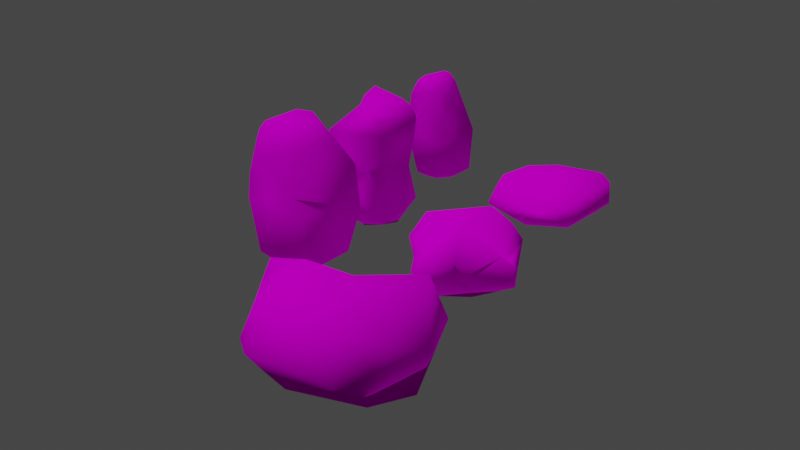 # Source: Rock.blend  (saved by Blender 3.6.11; exported with 4.5.12 LTS)
import bpy
from mathutils import Matrix  # noqa: F401  (used for matrix-valued properties, if any)

bpy.ops.wm.read_factory_settings(use_empty=True)
scene = bpy.context.scene
scene.name = 'Scene'

# ---- collections
col_collection = bpy.data.collections.new('Collection'); scene.collection.children.link(col_collection)

# ---- images (referenced by path relative to the original .blend; pixels are not part of the script)
import os
ASSET_DIR = os.environ.get("B2B_ASSET_DIR", "")  # directory of the original .blend (textures are referenced by path, not embedded)
HERE = os.path.dirname(os.path.abspath(__file__))  # packed textures are extracted next to this script under _unpacked/

def load_image(name, relpath, width, height, colorspace="sRGB"):
    """Load a texture the original file referenced (path relative to the .blend, or extracted next to this script)."""
    p = next((c for c in (os.path.join(HERE, relpath), os.path.join(ASSET_DIR, relpath)) if relpath and os.path.exists(c)), "")
    if p:
        img = bpy.data.images.load(p, check_existing=True)
        img.name = name
    else:  # same state as the original file: an image datablock whose file is absent (Cycles renders it pink)
        img = bpy.data.images.new(name, width, height)
        img.source = "FILE"
        img.filepath = "//" + (relpath or name)
    img.colorspace_settings.name = colorspace
    return img
img_tex_stone1_png = load_image('TEX_Stone1.png', 'TEX_Stone1.png', 1024, 1024, 'sRGB')

# ---- materials (node trees are filled in below, after node groups)
mat_matstone = bpy.data.materials.new('MatStone')
mat_matstone.use_transparent_shadow = False

# ---- material node trees
mat_matstone.use_nodes = True; mat_matstone.node_tree.nodes.clear()
_N = mat_matstone.node_tree.nodes; _L = mat_matstone.node_tree.links
n0 = _N.new('ShaderNodeBsdfPrincipled'); n0.name = 'Principled BSDF'; n0.location = (10, 300)
n0.distribution = 'GGX'
n0.subsurface_method = 'RANDOM_WALK_SKIN'
n0.inputs[1].default_value = 0.25
n0.inputs[2].default_value = 1.0
n0.inputs[3].default_value = 1.45
n0.inputs[13].default_value = 0.0
n0.inputs[27].default_value = (0.0, 0.0, 0.0, 1.0)
n0.inputs[28].default_value = 1.0
n1 = _N.new('ShaderNodeOutputMaterial'); n1.name = 'Material Output'; n1.location = (300, 300)
n2 = _N.new('ShaderNodeTexImage'); n2.name = 'Image Texture'; n2.location = (-1090, 313)
n2.image = img_tex_stone1_png
_L.new(n0.outputs[0], n1.inputs[0])
_L.new(n2.outputs[0], n0.inputs[0])
n1.is_active_output = True

# ---- world
world_world = bpy.data.worlds.new('World'); scene.world = world_world
world_world.use_nodes = True; world_world.node_tree.nodes.clear()
_N = world_world.node_tree.nodes; _L = world_world.node_tree.links
n0 = _N.new('ShaderNodeOutputWorld'); n0.name = 'World Output'; n0.location = (300, 300)
n1 = _N.new('ShaderNodeBackground'); n1.name = 'Background'; n1.location = (10, 300)
n1.inputs[0].default_value = (0.05088, 0.05088, 0.05088, 1.0)
_L.new(n1.outputs[0], n0.inputs[0])
n0.is_active_output = True
world_world.color = (0.05088, 0.05088, 0.05088)
world_world.use_sun_shadow = False
world_world.sun_shadow_jitter_overblur = 0.0

# ---- lights
light_sun = bpy.data.lights.new('Sun', 'SUN')
light_sun.transmission_factor = 0.0
light_sun.energy = 2.0
light_area = bpy.data.lights.new('Area', 'AREA')
light_area.transmission_factor = 0.0
light_area.energy = 235.6
light_area.shadow_maximum_resolution = 0.006
light_area.use_absolute_resolution = True
light_area.shape = 'RECTANGLE'
light_area.size = 20.0
light_area.size_y = 20.0

# ---- meshes
me_cube_003 = bpy.data.meshes.new('Cube.003')
me_cube_003.from_pydata([(-0.3738, -0.4884, 1.933), (0.405, 0.9291, -0.9606), (0.7399, 0.7247, 0.2074), (0.8537, 0.4268, -0.9679), (0.6635, -0.6763, 0.1278), (0.3452, -0.7358, -0.974), (0.8078, -0.2187, -0.9645), (-0.5419, -0.2054, 1.691), (-0.6927, 0.667, 0.9893), (-0.2031, 0.4294, 1.721), (-0.3839, -0.2428, 1.967), (-0.07997, 0.2818, 2.029), (-0.6943, -0.7151, 0.2672), (-0.2476, -0.7531, -0.9909), (-0.6232, -0.2721, -0.9832), (-0.7593, -0.3701, -0.3438), (0.2475, 0.4381, 1.726), (0.1479, 0.2787, 2.022), (0.3065, -0.497, 1.948), (0.6619, 0.5994, 0.6022), (0.3665, -0.6167, 1.655), (0.5918, -0.6453, 0.8479), (0.5546, -0.4228, 1.335), (0.3459, -0.5287, 1.867), (-0.575, -0.6635, 1.467), (-0.4685, -0.6511, 1.67), (-0.4335, -0.5433, 1.847), (-0.5504, -0.5052, 1.678), (-0.7523, 0.7582, -0.1637), (-0.2379, 0.9118, -0.9472), (-0.7626, 0.5974, -0.2673), (-0.6218, -0.01078, -0.9734), (0.5573, -0.1277, -1.161), (0.5873, 0.2936, -1.164), (0.2945, 0.6213, -1.159), (-0.1313, -0.4763, -1.179), (0.2555, -0.465, -1.168), (-0.3755, 0.008041, -1.167), (-0.3764, -0.1625, -1.174), (-0.125, 0.61, -1.15)], [], [(10, 11, 9), (3, 1, 2), (5, 6, 4), (10, 0, 18), (16, 11, 17), (13, 15, 14), (6, 33, 3), (22, 20, 21), (2, 1, 29), (23, 16, 17), (21, 4, 19), (0, 26, 20), (27, 25, 26), (26, 0, 10), (12, 13, 4), (15, 31, 14), (30, 29, 31), (8, 30, 12), (37, 36, 38), (31, 39, 37), (14, 35, 13), (31, 38, 14), (5, 35, 36), (3, 34, 1), (29, 34, 39), (6, 36, 32), (8, 7, 9), (7, 10, 9), (18, 17, 10), (17, 11, 10), (16, 9, 11), (13, 12, 15), (6, 32, 33), (22, 23, 20), (29, 28, 2), (28, 8, 19), (2, 28, 19), (8, 9, 16), (16, 19, 8), (17, 18, 23), (23, 22, 16), (22, 19, 16), (3, 2, 6), (2, 19, 4), (6, 2, 4), (19, 22, 21), (26, 25, 20), (20, 23, 0), (23, 18, 0), (27, 24, 25), (10, 7, 26), (7, 27, 26), (5, 4, 13), (4, 21, 12), (21, 20, 24), (20, 25, 24), (24, 12, 21), (15, 30, 31), (30, 28, 29), (15, 12, 30), (12, 24, 8), (24, 27, 7), (7, 8, 24), (8, 28, 30), (37, 39, 34), (34, 33, 37), (33, 32, 37), (32, 36, 37), (36, 35, 38), (31, 29, 39), (14, 38, 35), (31, 37, 38), (5, 13, 35), (3, 33, 34), (29, 1, 34), (6, 5, 36)])
me_cube_003.polygons.foreach_set('use_smooth', [True] * 76)
_uv = me_cube_003.uv_layers.new(name='UVMap')
_uv.uv.foreach_set('vector', [0.4136, 0.01685, 0.4664, 0.0109, 0.4784, 0.04456, 0.06834, 0.3186, 0.0217, 0.3122, 0.0217, 0.2066, 0.1872, 0.2905, 0.1326, 0.3088, 0.1622, 0.1943, 0.2569, 0.3689, 0.2556, 0.3938, 0.1872, 0.3938, 0.2777, 0.04363, 0.2431, 0.0115, 0.266, 0.0109, 0.335, 0.3028, 0.3798, 0.2499, 0.3835, 0.312, 0.1654, 0.4286, 0.1434, 0.3855, 0.1697, 0.3666, 0.1195, 0.07878, 0.1352, 0.04057, 0.1487, 0.1237, 0.335, 0.1948, 0.3076, 0.3141, 0.243, 0.3156, 0.1234, 0.02075, 0.03046, 0.04402, 0.04244, 0.0109, 0.1487, 0.1237, 0.1622, 0.1943, 0.02865, 0.1651, 0.2222, 0.4197, 0.2318, 0.4133, 0.2551, 0.4929, 0.3848, 0.04551, 0.3701, 0.04374, 0.3825, 0.02671, 0.3825, 0.02671, 0.3887, 0.01778, 0.4136, 0.01685, 0.3887, 0.3822, 0.5135, 0.4235, 0.406, 0.5183, 0.3798, 0.2499, 0.4098, 0.3134, 0.3835, 0.312, 0.4773, 0.2511, 0.502, 0.3134, 0.4098, 0.3134, 0.4958, 0.1264, 0.4773, 0.2511, 0.3508, 0.1854, 0.04677, 0.4139, 0.1104, 0.4588, 0.04677, 0.4305, 0.0217, 0.4102, 0.07162, 0.3554, 0.04677, 0.4139, 0.0217, 0.4356, 0.07155, 0.4605, 0.05968, 0.4817, 0.0217, 0.4102, 0.04677, 0.4305, 0.0217, 0.4356, 0.1192, 0.479, 0.07155, 0.4605, 0.1104, 0.4588, 0.1697, 0.3666, 0.1138, 0.3541, 0.1244, 0.3186, 0.05978, 0.3205, 0.1138, 0.3541, 0.07162, 0.3554, 0.1654, 0.4286, 0.1104, 0.4588, 0.1405, 0.4259, 0.4958, 0.1264, 0.4149, 0.04685, 0.4784, 0.04456, 0.4149, 0.04685, 0.4136, 0.01685, 0.4784, 0.04456, 0.1872, 0.3938, 0.204, 0.3157, 0.2569, 0.3689, 0.204, 0.3157, 0.2269, 0.3156, 0.2569, 0.3689, 0.2777, 0.04363, 0.2325, 0.04613, 0.2431, 0.0115, 0.335, 0.3028, 0.3508, 0.1854, 0.3798, 0.2499, 0.1654, 0.4286, 0.1405, 0.4259, 0.1434, 0.3855, 0.1195, 0.07878, 0.1234, 0.02075, 0.1352, 0.04057, 0.243, 0.3156, 0.1872, 0.2387, 0.335, 0.1948, 0.1872, 0.2387, 0.1872, 0.1258, 0.3251, 0.1536, 0.335, 0.1948, 0.1872, 0.2387, 0.3251, 0.1536, 0.1872, 0.1258, 0.2325, 0.04613, 0.2777, 0.04363, 0.2777, 0.04363, 0.3251, 0.1536, 0.1872, 0.1258, 0.04244, 0.0109, 0.1193, 0.01237, 0.1234, 0.02075, 0.1234, 0.02075, 0.1195, 0.07878, 0.03046, 0.04402, 0.1195, 0.07878, 0.02865, 0.1651, 0.03046, 0.04402, 0.06834, 0.3186, 0.0217, 0.2066, 0.1326, 0.3088, 0.0217, 0.2066, 0.02865, 0.1651, 0.1622, 0.1943, 0.1326, 0.3088, 0.0217, 0.2066, 0.1622, 0.1943, 0.02865, 0.1651, 0.1195, 0.07878, 0.1487, 0.1237, 0.2318, 0.4133, 0.2516, 0.409, 0.2551, 0.4929, 0.2551, 0.4929, 0.2322, 0.4917, 0.2222, 0.4197, 0.2322, 0.4917, 0.2234, 0.488, 0.2222, 0.4197, 0.3848, 0.04551, 0.367, 0.06534, 0.3701, 0.04374, 0.4136, 0.01685, 0.4149, 0.04685, 0.3825, 0.02671, 0.4149, 0.04685, 0.3848, 0.04551, 0.3825, 0.02671, 0.5135, 0.4831, 0.406, 0.5183, 0.5135, 0.4235, 0.406, 0.5183, 0.335, 0.5132, 0.3887, 0.3822, 0.335, 0.5132, 0.2551, 0.4929, 0.2713, 0.3977, 0.2551, 0.4929, 0.2516, 0.409, 0.2713, 0.3977, 0.2713, 0.3977, 0.3887, 0.3822, 0.335, 0.5132, 0.3798, 0.2499, 0.4773, 0.2511, 0.4098, 0.3134, 0.4773, 0.2511, 0.4943, 0.2422, 0.502, 0.3134, 0.3798, 0.2499, 0.3508, 0.1854, 0.4773, 0.2511, 0.3508, 0.1854, 0.367, 0.06534, 0.4958, 0.1264, 0.367, 0.06534, 0.3848, 0.04551, 0.4149, 0.04685, 0.4149, 0.04685, 0.4958, 0.1264, 0.367, 0.06534, 0.4958, 0.1264, 0.4943, 0.2422, 0.4773, 0.2511, 0.04677, 0.4139, 0.07162, 0.3554, 0.1138, 0.3541, 0.1138, 0.3541, 0.1434, 0.3855, 0.04677, 0.4139, 0.1434, 0.3855, 0.1405, 0.4259, 0.04677, 0.4139, 0.1405, 0.4259, 0.1104, 0.4588, 0.04677, 0.4139, 0.1104, 0.4588, 0.07155, 0.4605, 0.04677, 0.4305, 0.0217, 0.4102, 0.05978, 0.3205, 0.07162, 0.3554, 0.0217, 0.4356, 0.04677, 0.4305, 0.07155, 0.4605, 0.0217, 0.4102, 0.04677, 0.4139, 0.04677, 0.4305, 0.1192, 0.479, 0.05968, 0.4817, 0.07155, 0.4605, 0.1697, 0.3666, 0.1434, 0.3855, 0.1138, 0.3541, 0.05978, 0.3205, 0.1244, 0.3186, 0.1138, 0.3541, 0.1654, 0.4286, 0.1192, 0.479, 0.1104, 0.4588])
me_cube_003.materials.append(mat_matstone)
me_cube_003.update()
me_cube_005 = bpy.data.meshes.new('Cube.005')
me_cube_005.from_pydata([(-0.03942, -0.7143, 2.158), (0.5038, 1.208, -1.094), (0.757, 0.7414, 0.2133), (1.305, 0.5629, -1.186), (0.6879, -0.7013, 0.1302), (0.4137, -0.903, -1.064), (1.204, -0.3576, -1.155), (-0.7624, -0.2069, 1.686), (-0.9505, 0.9352, 1.087), (-0.224, 0.4685, 1.747), (-0.4163, -0.2394, 2.016), (-0.1152, 0.3405, 2.136), (-0.6623, -0.6812, 0.2655), (-0.3958, -1.14, -1.215), (-0.9926, -0.3898, -1.228), (-1.085, -0.464, -0.3904), (0.5084, 0.775, 1.929), (0.2948, 0.4212, 2.303), (0.4784, -0.6547, 2.216), (0.9016, 0.8094, 0.6929), (0.632, -1.085, 1.807), (0.7582, -0.8127, 0.8743), (1.109, -0.4931, 1.497), (0.6177, -0.7627, 2.077), (-0.9008, -1.011, 1.548), (-0.6209, -1.013, 1.828), (-0.5906, -0.7198, 2.04), (-0.7647, -0.6489, 1.983), (-0.79, 0.7949, -0.165), (-0.1639, 0.752, -0.86), (-0.7882, 0.6018, -0.2731), (-0.9074, 0.03459, -1.158), (0.7671, -0.2168, -1.729), (0.6944, 0.3261, -1.458), (0.311, 0.6616, -1.279), (-0.1876, -0.5979, -1.56), (0.3417, -0.6153, -1.615), (-0.505, 0.04747, -1.501), (-0.5405, -0.2026, -1.631), (-0.1246, 0.6096, -1.149)], [], [(10, 11, 9), (3, 1, 2), (5, 6, 4), (10, 0, 18), (16, 11, 17), (13, 15, 14), (6, 33, 3), (22, 20, 21), (2, 1, 29), (23, 16, 17), (21, 4, 19), (0, 26, 20), (27, 25, 26), (26, 0, 10), (12, 13, 4), (15, 31, 14), (30, 29, 31), (8, 30, 12), (37, 36, 38), (31, 39, 37), (14, 35, 13), (31, 38, 14), (5, 35, 36), (3, 34, 1), (29, 34, 39), (6, 36, 32), (8, 7, 9), (7, 10, 9), (18, 17, 10), (17, 11, 10), (16, 9, 11), (13, 12, 15), (6, 32, 33), (22, 23, 20), (29, 28, 2), (28, 8, 19), (2, 28, 19), (8, 9, 16), (16, 19, 8), (17, 18, 23), (23, 22, 16), (22, 19, 16), (3, 2, 6), (2, 19, 4), (6, 2, 4), (19, 22, 21), (26, 25, 20), (20, 23, 0), (23, 18, 0), (27, 24, 25), (10, 7, 26), (7, 27, 26), (5, 4, 13), (4, 21, 12), (21, 20, 24), (20, 25, 24), (24, 12, 21), (15, 30, 31), (30, 28, 29), (15, 12, 30), (12, 24, 8), (24, 27, 7), (7, 8, 24), (8, 28, 30), (37, 39, 34), (34, 33, 37), (33, 32, 37), (32, 36, 37), (36, 35, 38), (31, 29, 39), (14, 38, 35), (31, 37, 38), (5, 13, 35), (3, 33, 34), (29, 1, 34), (6, 5, 36)])
me_cube_005.polygons.foreach_set('use_smooth', [True] * 76)
_uv = me_cube_005.uv_layers.new(name='UVMap')
_uv.uv.foreach_set('vector', [0.4136, 0.01685, 0.4664, 0.0109, 0.4784, 0.04456, 0.06834, 0.3186, 0.0217, 0.3122, 0.0217, 0.2066, 0.1872, 0.2905, 0.1326, 0.3088, 0.1622, 0.1943, 0.2569, 0.3689, 0.2556, 0.3938, 0.1872, 0.3938, 0.2777, 0.04363, 0.2431, 0.0115, 0.266, 0.0109, 0.335, 0.3028, 0.3798, 0.2499, 0.3835, 0.312, 0.1654, 0.4286, 0.1434, 0.3855, 0.1697, 0.3666, 0.1195, 0.07878, 0.1352, 0.04057, 0.1487, 0.1237, 0.335, 0.1948, 0.3076, 0.3141, 0.243, 0.3156, 0.1234, 0.02075, 0.03046, 0.04402, 0.04244, 0.0109, 0.1487, 0.1237, 0.1622, 0.1943, 0.02865, 0.1651, 0.2222, 0.4197, 0.2318, 0.4133, 0.2551, 0.4929, 0.3848, 0.04551, 0.3701, 0.04374, 0.3825, 0.02671, 0.3825, 0.02671, 0.3887, 0.01778, 0.4136, 0.01685, 0.3887, 0.3822, 0.5135, 0.4235, 0.406, 0.5183, 0.3798, 0.2499, 0.4098, 0.3134, 0.3835, 0.312, 0.4773, 0.2511, 0.502, 0.3134, 0.4098, 0.3134, 0.4958, 0.1264, 0.4773, 0.2511, 0.3508, 0.1854, 0.04677, 0.4139, 0.1104, 0.4588, 0.04677, 0.4305, 0.0217, 0.4102, 0.07162, 0.3554, 0.04677, 0.4139, 0.0217, 0.4356, 0.07155, 0.4605, 0.05968, 0.4817, 0.0217, 0.4102, 0.04677, 0.4305, 0.0217, 0.4356, 0.1192, 0.479, 0.07155, 0.4605, 0.1104, 0.4588, 0.1697, 0.3666, 0.1138, 0.3541, 0.1244, 0.3186, 0.05978, 0.3205, 0.1138, 0.3541, 0.07162, 0.3554, 0.1654, 0.4286, 0.1104, 0.4588, 0.1405, 0.4259, 0.4958, 0.1264, 0.4149, 0.04685, 0.4784, 0.04456, 0.4149, 0.04685, 0.4136, 0.01685, 0.4784, 0.04456, 0.1872, 0.3938, 0.204, 0.3157, 0.2569, 0.3689, 0.204, 0.3157, 0.2269, 0.3156, 0.2569, 0.3689, 0.2777, 0.04363, 0.2325, 0.04613, 0.2431, 0.0115, 0.335, 0.3028, 0.3508, 0.1854, 0.3798, 0.2499, 0.1654, 0.4286, 0.1405, 0.4259, 0.1434, 0.3855, 0.1195, 0.07878, 0.1234, 0.02075, 0.1352, 0.04057, 0.243, 0.3156, 0.1872, 0.2387, 0.335, 0.1948, 0.1872, 0.2387, 0.1872, 0.1258, 0.3251, 0.1536, 0.335, 0.1948, 0.1872, 0.2387, 0.3251, 0.1536, 0.1872, 0.1258, 0.2325, 0.04613, 0.2777, 0.04363, 0.2777, 0.04363, 0.3251, 0.1536, 0.1872, 0.1258, 0.04244, 0.0109, 0.1193, 0.01237, 0.1234, 0.02075, 0.1234, 0.02075, 0.1195, 0.07878, 0.03046, 0.04402, 0.1195, 0.07878, 0.02865, 0.1651, 0.03046, 0.04402, 0.06834, 0.3186, 0.0217, 0.2066, 0.1326, 0.3088, 0.0217, 0.2066, 0.02865, 0.1651, 0.1622, 0.1943, 0.1326, 0.3088, 0.0217, 0.2066, 0.1622, 0.1943, 0.02865, 0.1651, 0.1195, 0.07878, 0.1487, 0.1237, 0.2318, 0.4133, 0.2516, 0.409, 0.2551, 0.4929, 0.2551, 0.4929, 0.2322, 0.4917, 0.2222, 0.4197, 0.2322, 0.4917, 0.2234, 0.488, 0.2222, 0.4197, 0.3848, 0.04551, 0.367, 0.06534, 0.3701, 0.04374, 0.4136, 0.01685, 0.4149, 0.04685, 0.3825, 0.02671, 0.4149, 0.04685, 0.3848, 0.04551, 0.3825, 0.02671, 0.5135, 0.4831, 0.406, 0.5183, 0.5135, 0.4235, 0.406, 0.5183, 0.335, 0.5132, 0.3887, 0.3822, 0.335, 0.5132, 0.2551, 0.4929, 0.2713, 0.3977, 0.2551, 0.4929, 0.2516, 0.409, 0.2713, 0.3977, 0.2713, 0.3977, 0.3887, 0.3822, 0.335, 0.5132, 0.3798, 0.2499, 0.4773, 0.2511, 0.4098, 0.3134, 0.4773, 0.2511, 0.4943, 0.2422, 0.502, 0.3134, 0.3798, 0.2499, 0.3508, 0.1854, 0.4773, 0.2511, 0.3508, 0.1854, 0.367, 0.06534, 0.4958, 0.1264, 0.367, 0.06534, 0.3848, 0.04551, 0.4149, 0.04685, 0.4149, 0.04685, 0.4958, 0.1264, 0.367, 0.06534, 0.4958, 0.1264, 0.4943, 0.2422, 0.4773, 0.2511, 0.04677, 0.4139, 0.07162, 0.3554, 0.1138, 0.3541, 0.1138, 0.3541, 0.1434, 0.3855, 0.04677, 0.4139, 0.1434, 0.3855, 0.1405, 0.4259, 0.04677, 0.4139, 0.1405, 0.4259, 0.1104, 0.4588, 0.04677, 0.4139, 0.1104, 0.4588, 0.07155, 0.4605, 0.04677, 0.4305, 0.0217, 0.4102, 0.05978, 0.3205, 0.07162, 0.3554, 0.0217, 0.4356, 0.04677, 0.4305, 0.07155, 0.4605, 0.0217, 0.4102, 0.04677, 0.4139, 0.04677, 0.4305, 0.1192, 0.479, 0.05968, 0.4817, 0.07155, 0.4605, 0.1697, 0.3666, 0.1434, 0.3855, 0.1138, 0.3541, 0.05978, 0.3205, 0.1244, 0.3186, 0.1138, 0.3541, 0.1654, 0.4286, 0.1192, 0.479, 0.1104, 0.4588])
me_cube_005.materials.append(mat_matstone)
me_cube_005.update()
me_cube_006 = bpy.data.meshes.new('Cube.006')
me_cube_006.from_pydata([(-0.3738, -0.4884, 1.933), (0.405, 0.9291, -0.9606), (0.7399, 0.7247, 0.2074), (0.8537, 0.4268, -0.9679), (0.6635, -0.6763, 0.1278), (0.3452, -0.7358, -0.974), (0.8078, -0.2187, -0.9645), (-0.5419, -0.2054, 1.691), (-0.6927, 0.667, 0.9893), (-0.2031, 0.4294, 1.721), (-0.3839, -0.2428, 1.967), (-0.07997, 0.2818, 2.029), (-0.6943, -0.7151, 0.2672), (-0.2476, -0.7531, -0.9909), (-0.6232, -0.2721, -0.9832), (-0.7593, -0.3701, -0.3438), (0.2475, 0.4381, 1.726), (0.1479, 0.2787, 2.022), (0.3065, -0.497, 1.948), (0.6619, 0.5994, 0.6022), (0.3665, -0.6167, 1.655), (0.5918, -0.6453, 0.8479), (0.5546, -0.4228, 1.335), (0.3459, -0.5287, 1.867), (-0.575, -0.6635, 1.467), (-0.4685, -0.6511, 1.67), (-0.4335, -0.5433, 1.847), (-0.5504, -0.5052, 1.678), (-0.7523, 0.7582, -0.1637), (-0.2379, 0.9118, -0.9472), (-0.7626, 0.5974, -0.2673), (-0.6218, -0.01078, -0.9734), (0.5573, -0.1277, -1.161), (0.5873, 0.2936, -1.164), (0.2945, 0.6213, -1.159), (-0.1313, -0.4763, -1.179), (0.2555, -0.465, -1.168), (-0.3755, 0.008041, -1.167), (-0.3764, -0.1625, -1.174), (-0.125, 0.61, -1.15)], [], [(10, 11, 9), (3, 1, 2), (5, 6, 4), (10, 0, 18), (16, 11, 17), (13, 15, 14), (6, 33, 3), (22, 20, 21), (2, 1, 29), (23, 16, 17), (21, 4, 19), (0, 26, 20), (27, 25, 26), (26, 0, 10), (12, 13, 4), (15, 31, 14), (30, 29, 31), (8, 30, 12), (37, 36, 38), (31, 39, 37), (14, 35, 13), (31, 38, 14), (5, 35, 36), (3, 34, 1), (29, 34, 39), (6, 36, 32), (8, 7, 9), (7, 10, 9), (18, 17, 10), (17, 11, 10), (16, 9, 11), (13, 12, 15), (6, 32, 33), (22, 23, 20), (29, 28, 2), (28, 8, 19), (2, 28, 19), (8, 9, 16), (16, 19, 8), (17, 18, 23), (23, 22, 16), (22, 19, 16), (3, 2, 6), (2, 19, 4), (6, 2, 4), (19, 22, 21), (26, 25, 20), (20, 23, 0), (23, 18, 0), (27, 24, 25), (10, 7, 26), (7, 27, 26), (5, 4, 13), (4, 21, 12), (21, 20, 24), (20, 25, 24), (24, 12, 21), (15, 30, 31), (30, 28, 29), (15, 12, 30), (12, 24, 8), (24, 27, 7), (7, 8, 24), (8, 28, 30), (37, 39, 34), (34, 33, 37), (33, 32, 37), (32, 36, 37), (36, 35, 38), (31, 29, 39), (14, 38, 35), (31, 37, 38), (5, 13, 35), (3, 33, 34), (29, 1, 34), (6, 5, 36)])
me_cube_006.polygons.foreach_set('use_smooth', [True] * 76)
_uv = me_cube_006.uv_layers.new(name='UVMap')
_uv.uv.foreach_set('vector', [0.4136, 0.01685, 0.4664, 0.0109, 0.4784, 0.04456, 0.06834, 0.3186, 0.0217, 0.3122, 0.0217, 0.2066, 0.1872, 0.2905, 0.1326, 0.3088, 0.1622, 0.1943, 0.2569, 0.3689, 0.2556, 0.3938, 0.1872, 0.3938, 0.2777, 0.04363, 0.2431, 0.0115, 0.266, 0.0109, 0.335, 0.3028, 0.3798, 0.2499, 0.3835, 0.312, 0.1654, 0.4286, 0.1434, 0.3855, 0.1697, 0.3666, 0.1195, 0.07878, 0.1352, 0.04057, 0.1487, 0.1237, 0.335, 0.1948, 0.3076, 0.3141, 0.243, 0.3156, 0.1234, 0.02075, 0.03046, 0.04402, 0.04244, 0.0109, 0.1487, 0.1237, 0.1622, 0.1943, 0.02865, 0.1651, 0.2222, 0.4197, 0.2318, 0.4133, 0.2551, 0.4929, 0.3848, 0.04551, 0.3701, 0.04374, 0.3825, 0.02671, 0.3825, 0.02671, 0.3887, 0.01778, 0.4136, 0.01685, 0.3887, 0.3822, 0.5135, 0.4235, 0.406, 0.5183, 0.3798, 0.2499, 0.4098, 0.3134, 0.3835, 0.312, 0.4773, 0.2511, 0.502, 0.3134, 0.4098, 0.3134, 0.4958, 0.1264, 0.4773, 0.2511, 0.3508, 0.1854, 0.04677, 0.4139, 0.1104, 0.4588, 0.04677, 0.4305, 0.0217, 0.4102, 0.07162, 0.3554, 0.04677, 0.4139, 0.0217, 0.4356, 0.07155, 0.4605, 0.05968, 0.4817, 0.0217, 0.4102, 0.04677, 0.4305, 0.0217, 0.4356, 0.1192, 0.479, 0.07155, 0.4605, 0.1104, 0.4588, 0.1697, 0.3666, 0.1138, 0.3541, 0.1244, 0.3186, 0.05978, 0.3205, 0.1138, 0.3541, 0.07162, 0.3554, 0.1654, 0.4286, 0.1104, 0.4588, 0.1405, 0.4259, 0.4958, 0.1264, 0.4149, 0.04685, 0.4784, 0.04456, 0.4149, 0.04685, 0.4136, 0.01685, 0.4784, 0.04456, 0.1872, 0.3938, 0.204, 0.3157, 0.2569, 0.3689, 0.204, 0.3157, 0.2269, 0.3156, 0.2569, 0.3689, 0.2777, 0.04363, 0.2325, 0.04613, 0.2431, 0.0115, 0.335, 0.3028, 0.3508, 0.1854, 0.3798, 0.2499, 0.1654, 0.4286, 0.1405, 0.4259, 0.1434, 0.3855, 0.1195, 0.07878, 0.1234, 0.02075, 0.1352, 0.04057, 0.243, 0.3156, 0.1872, 0.2387, 0.335, 0.1948, 0.1872, 0.2387, 0.1872, 0.1258, 0.3251, 0.1536, 0.335, 0.1948, 0.1872, 0.2387, 0.3251, 0.1536, 0.1872, 0.1258, 0.2325, 0.04613, 0.2777, 0.04363, 0.2777, 0.04363, 0.3251, 0.1536, 0.1872, 0.1258, 0.04244, 0.0109, 0.1193, 0.01237, 0.1234, 0.02075, 0.1234, 0.02075, 0.1195, 0.07878, 0.03046, 0.04402, 0.1195, 0.07878, 0.02865, 0.1651, 0.03046, 0.04402, 0.06834, 0.3186, 0.0217, 0.2066, 0.1326, 0.3088, 0.0217, 0.2066, 0.02865, 0.1651, 0.1622, 0.1943, 0.1326, 0.3088, 0.0217, 0.2066, 0.1622, 0.1943, 0.02865, 0.1651, 0.1195, 0.07878, 0.1487, 0.1237, 0.2318, 0.4133, 0.2516, 0.409, 0.2551, 0.4929, 0.2551, 0.4929, 0.2322, 0.4917, 0.2222, 0.4197, 0.2322, 0.4917, 0.2234, 0.488, 0.2222, 0.4197, 0.3848, 0.04551, 0.367, 0.06534, 0.3701, 0.04374, 0.4136, 0.01685, 0.4149, 0.04685, 0.3825, 0.02671, 0.4149, 0.04685, 0.3848, 0.04551, 0.3825, 0.02671, 0.5135, 0.4831, 0.406, 0.5183, 0.5135, 0.4235, 0.406, 0.5183, 0.335, 0.5132, 0.3887, 0.3822, 0.335, 0.5132, 0.2551, 0.4929, 0.2713, 0.3977, 0.2551, 0.4929, 0.2516, 0.409, 0.2713, 0.3977, 0.2713, 0.3977, 0.3887, 0.3822, 0.335, 0.5132, 0.3798, 0.2499, 0.4773, 0.2511, 0.4098, 0.3134, 0.4773, 0.2511, 0.4943, 0.2422, 0.502, 0.3134, 0.3798, 0.2499, 0.3508, 0.1854, 0.4773, 0.2511, 0.3508, 0.1854, 0.367, 0.06534, 0.4958, 0.1264, 0.367, 0.06534, 0.3848, 0.04551, 0.4149, 0.04685, 0.4149, 0.04685, 0.4958, 0.1264, 0.367, 0.06534, 0.4958, 0.1264, 0.4943, 0.2422, 0.4773, 0.2511, 0.04677, 0.4139, 0.07162, 0.3554, 0.1138, 0.3541, 0.1138, 0.3541, 0.1434, 0.3855, 0.04677, 0.4139, 0.1434, 0.3855, 0.1405, 0.4259, 0.04677, 0.4139, 0.1405, 0.4259, 0.1104, 0.4588, 0.04677, 0.4139, 0.1104, 0.4588, 0.07155, 0.4605, 0.04677, 0.4305, 0.0217, 0.4102, 0.05978, 0.3205, 0.07162, 0.3554, 0.0217, 0.4356, 0.04677, 0.4305, 0.07155, 0.4605, 0.0217, 0.4102, 0.04677, 0.4139, 0.04677, 0.4305, 0.1192, 0.479, 0.05968, 0.4817, 0.07155, 0.4605, 0.1697, 0.3666, 0.1434, 0.3855, 0.1138, 0.3541, 0.05978, 0.3205, 0.1244, 0.3186, 0.1138, 0.3541, 0.1654, 0.4286, 0.1192, 0.479, 0.1104, 0.4588])
me_cube_006.materials.append(mat_matstone)
me_cube_006.update()
me_cube = bpy.data.meshes.new('Cube')
me_cube.from_pydata([(0.2042, 0.7635, -0.2928), (0.6706, -0.4015, -0.2476), (0.827, 0.6123, 0.2618), (-0.7799, 0.3839, -0.2246), (-0.4893, 0.7349, -0.2535), (-0.2626, 0.7166, 0.2448), (-0.6333, -0.4973, -0.2997), (0.6668, 0.4443, -0.2967), (0.7493, -0.002265, 0.2697), (0.03858, -0.7078, -0.2801), (0.3219, -0.8834, -0.01584), (-0.7707, -0.6615, -0.1357), (-0.5229, -0.348, 0.3155), (0.4894, 0.8109, 0.2912), (0.6243, 0.7331, 0.3159), (-0.6648, 0.3832, 0.2341), (-0.3493, 0.8887, -0.002837), (-0.8559, 0.4379, -0.01584), (0.6829, -0.7276, -0.001525), (-0.03709, 0.1041, -0.3842), (-0.6565, 0.7325, -0.002431), (-0.2839, -0.8967, -0.04864), (-0.7677, -0.2347, 0.2453), (-0.5944, -0.7753, 0.09877), (-0.9206, -0.2087, -0.01692), (0.8679, 0.5864, -0.1027), (0.9424, 0.3874, 0.03167), (0.8816, -0.3974, 0.01643), (0.1877, 0.2632, 0.3651), (0.4962, 0.9243, -0.09874), (0.7068, 0.8251, -0.1016), (0.2953, 0.9616, 0.008348), (0.3409, -0.8232, 0.0821), (0.6523, -0.5267, 0.2064), (0.2828, -0.2714, 0.3261)], [], [(7, 30, 25), (33, 27, 8), (6, 19, 9), (5, 16, 20), (0, 31, 29), (10, 1, 18), (1, 27, 18), (19, 3, 4), (0, 19, 4), (0, 7, 19), (30, 0, 29), (1, 19, 7), (9, 19, 1), (26, 1, 7), (8, 27, 26), (3, 20, 4), (7, 25, 26), (20, 15, 5), (21, 6, 9), (20, 16, 4), (9, 10, 21), (32, 21, 10), (11, 21, 23), (0, 16, 31), (31, 5, 13), (24, 3, 6), (28, 12, 34), (6, 11, 24), (17, 24, 15), (11, 22, 24), (23, 12, 22), (32, 23, 21), (22, 15, 24), (25, 2, 26), (2, 8, 26), (12, 23, 32), (2, 28, 8), (28, 15, 12), (15, 22, 12), (28, 14, 13), (13, 5, 28), (29, 31, 13), (32, 18, 33), (33, 8, 34), (18, 27, 33), (10, 9, 1), (19, 6, 3), (30, 7, 0), (26, 27, 1), (3, 17, 20), (20, 17, 15), (21, 11, 6), (0, 4, 16), (31, 16, 5), (24, 17, 3), (11, 23, 22), (25, 30, 2), (33, 34, 32), (34, 12, 32), (14, 28, 2), (28, 34, 8), (28, 5, 15), (13, 14, 30), (14, 2, 30), (30, 29, 13), (32, 10, 18)])
me_cube.polygons.foreach_set('use_smooth', [True] * 66)
_uv = me_cube.uv_layers.new(name='UVMap')
_uv.uv.foreach_set('vector', [0.6887, 0.2435, 0.7381, 0.2581, 0.7026, 0.2731, 0.8029, 0.04848, 0.816, 0.01781, 0.8728, 0.03199, 0.5983, 0.04869, 0.6618, 0.1425, 0.5535, 0.1315, 0.9747, 0.1627, 0.9949, 0.1742, 0.9761, 0.2162, 0.9325, 0.3829, 0.9606, 0.3322, 0.9854, 0.3568, 0.5238, 0.1636, 0.5777, 0.2222, 0.5351, 0.215, 0.5777, 0.2222, 0.5734, 0.2495, 0.5351, 0.215, 0.6618, 0.1425, 0.7179, 0.05186, 0.7565, 0.09906, 0.7424, 0.1909, 0.6618, 0.1425, 0.7565, 0.09906, 0.7424, 0.1909, 0.6887, 0.2435, 0.6618, 0.1425, 0.7381, 0.2581, 0.7424, 0.1909, 0.7565, 0.233, 0.5777, 0.2222, 0.6618, 0.1425, 0.6887, 0.2435, 0.5535, 0.1315, 0.6618, 0.1425, 0.5777, 0.2222, 0.6749, 0.2775, 0.5777, 0.2222, 0.6887, 0.2435, 0.9286, 0.3826, 0.9828, 0.4191, 0.9066, 0.4305, 0.7691, 0.3613, 0.8118, 0.3129, 0.834, 0.3534, 0.6887, 0.2435, 0.7026, 0.2731, 0.6749, 0.2775, 0.9761, 0.2162, 0.9329, 0.2186, 0.9747, 0.1627, 0.5375, 0.08383, 0.5983, 0.04869, 0.5535, 0.1315, 0.8118, 0.3129, 0.8656, 0.3144, 0.834, 0.3534, 0.6283, 0.4378, 0.677, 0.3524, 0.6976, 0.4767, 0.6976, 0.3508, 0.6976, 0.4767, 0.677, 0.3524, 0.6283, 0.3702, 0.581, 0.4876, 0.5644, 0.4049, 0.9325, 0.3829, 0.8656, 0.3144, 0.9606, 0.3322, 0.7717, 0.424, 0.7369, 0.368, 0.8129, 0.3842, 0.6442, 0.01781, 0.7179, 0.05186, 0.5983, 0.04869, 0.9131, 0.105, 0.8359, 0.2039, 0.8409, 0.09575, 0.5983, 0.04869, 0.5806, 0.02613, 0.6442, 0.01781, 0.9381, 0.2448, 0.8526, 0.2574, 0.9329, 0.2186, 0.6283, 0.3702, 0.5632, 0.314, 0.6283, 0.2931, 0.7767, 0.217, 0.8359, 0.2039, 0.8516, 0.2361, 0.7639, 0.09242, 0.7767, 0.217, 0.7565, 0.1768, 0.8516, 0.2361, 0.9329, 0.2186, 0.8526, 0.2574, 0.8755, 0.4518, 0.8721, 0.3954, 0.9066, 0.4305, 0.8721, 0.3954, 0.9286, 0.3826, 0.9066, 0.4305, 0.8359, 0.2039, 0.7767, 0.217, 0.7639, 0.09242, 0.9539, 0.01781, 0.9131, 0.105, 0.8728, 0.03199, 0.9131, 0.105, 0.9329, 0.2186, 0.8359, 0.2039, 0.9329, 0.2186, 0.8516, 0.2361, 0.8359, 0.2039, 0.9131, 0.105, 0.972, 0.04391, 0.9829, 0.06154, 0.9829, 0.06154, 0.9747, 0.1627, 0.9131, 0.105, 0.7973, 0.4456, 0.7717, 0.424, 0.8129, 0.3842, 0.7639, 0.09242, 0.7732, 0.04648, 0.8029, 0.04848, 0.8029, 0.04848, 0.8728, 0.03199, 0.8409, 0.09575, 0.7732, 0.04648, 0.816, 0.01781, 0.8029, 0.04848, 0.5238, 0.1636, 0.5535, 0.1315, 0.5777, 0.2222, 0.6618, 0.1425, 0.5983, 0.04869, 0.7179, 0.05186, 0.7381, 0.2581, 0.6887, 0.2435, 0.7424, 0.1909, 0.6749, 0.2775, 0.5734, 0.2495, 0.5777, 0.2222, 0.7691, 0.3613, 0.7633, 0.3264, 0.8118, 0.3129, 0.9761, 0.2162, 0.9381, 0.2448, 0.9329, 0.2186, 0.5375, 0.08383, 0.5806, 0.02613, 0.5983, 0.04869, 0.9325, 0.3829, 0.834, 0.3534, 0.8656, 0.3144, 0.7717, 0.424, 0.706, 0.4058, 0.7369, 0.368, 0.709, 0.3658, 0.7633, 0.3264, 0.7691, 0.3613, 0.6283, 0.3702, 0.5644, 0.4049, 0.5632, 0.314, 0.8755, 0.4518, 0.8318, 0.4506, 0.8721, 0.3954, 0.8029, 0.04848, 0.8409, 0.09575, 0.7639, 0.09242, 0.8409, 0.09575, 0.8359, 0.2039, 0.7639, 0.09242, 0.972, 0.04391, 0.9131, 0.105, 0.9539, 0.01781, 0.9131, 0.105, 0.8409, 0.09575, 0.8728, 0.03199, 0.9131, 0.105, 0.9747, 0.1627, 0.9329, 0.2186, 0.8129, 0.3842, 0.8368, 0.3831, 0.8318, 0.4506, 0.8368, 0.3831, 0.8721, 0.3954, 0.8318, 0.4506, 0.8318, 0.4506, 0.7973, 0.4456, 0.8129, 0.3842, 0.6976, 0.3508, 0.677, 0.3524, 0.6619, 0.2931])
me_cube.materials.append(mat_matstone)
me_cube.use_mirror_x = True
me_cube.use_mirror_y = True
me_cube.update()
me_cube_002 = bpy.data.meshes.new('Cube.002')
me_cube_002.from_pydata([(0.2025, 0.7202, -0.2227), (0.7224, -0.4291, -0.3367), (0.917, 0.6559, 0.3451), (-0.6969, 0.3563, -0.1299), (-0.5019, 0.7563, -0.2812), (-0.2671, 0.7277, 0.2629), (-0.775, -0.5951, -0.6406), (0.7191, 0.4577, -0.4039), (0.6503, 0.01502, 0.111), (0.07465, -0.9735, -0.7375), (0.3998, -1.204, -0.05708), (-0.9763, -0.8205, -0.2222), (-0.5576, -0.39, 0.4982), (0.4851, 0.7879, 0.2666), (0.6359, 0.7501, 0.3436), (-0.4954, 0.3033, -0.04994), (-0.3668, 0.9558, 0.003339), (-0.5725, 0.3337, -0.0512), (0.7296, -0.7862, -0.00639), (-0.04245, 0.1082, -0.746), (-0.5462, 0.6135, -0.0289), (-0.3497, -1.371, -0.1047), (-0.7985, -0.2401, 0.2815), (-0.7174, -0.9825, 0.2406), (-0.9809, -0.2152, -0.01923), (0.9277, 0.6075, -0.1334), (1.031, 0.3894, 0.0269), (0.7406, -0.3548, 0.01418), (0.1888, 0.2754, 0.6488), (0.4188, 0.6645, -0.004286), (0.6156, 0.708, -0.04576), (0.2996, 0.7286, 0.0004493), (0.3786, -1.006, 0.2679), (0.6139, -0.4897, 0.1305), (0.2902, -0.2923, 0.4219)], [], [(7, 30, 25), (33, 27, 8), (6, 19, 9), (5, 16, 20), (0, 31, 29), (10, 1, 18), (1, 27, 18), (19, 3, 4), (0, 19, 4), (0, 7, 19), (30, 0, 29), (1, 19, 7), (9, 19, 1), (26, 1, 7), (8, 27, 26), (3, 20, 4), (7, 25, 26), (20, 15, 5), (21, 6, 9), (20, 16, 4), (9, 10, 21), (32, 21, 10), (11, 21, 23), (0, 16, 31), (31, 5, 13), (24, 3, 6), (28, 12, 34), (6, 11, 24), (17, 24, 15), (11, 22, 24), (23, 12, 22), (32, 23, 21), (22, 15, 24), (25, 2, 26), (2, 8, 26), (12, 23, 32), (2, 28, 8), (28, 15, 12), (15, 22, 12), (28, 14, 13), (13, 5, 28), (29, 31, 13), (32, 18, 33), (33, 8, 34), (18, 27, 33), (10, 9, 1), (19, 6, 3), (30, 7, 0), (26, 27, 1), (3, 17, 20), (20, 17, 15), (21, 11, 6), (0, 4, 16), (31, 16, 5), (24, 17, 3), (11, 23, 22), (25, 30, 2), (33, 34, 32), (34, 12, 32), (14, 28, 2), (28, 34, 8), (28, 5, 15), (13, 14, 30), (14, 2, 30), (30, 29, 13), (32, 10, 18)])
me_cube_002.polygons.foreach_set('use_smooth', [True] * 66)
_uv = me_cube_002.uv_layers.new(name='UVMap')
_uv.uv.foreach_set('vector', [0.6887, 0.2435, 0.7381, 0.2581, 0.7026, 0.2731, 0.8029, 0.04848, 0.816, 0.01781, 0.8728, 0.03199, 0.5983, 0.04869, 0.6618, 0.1425, 0.5535, 0.1315, 0.9747, 0.1627, 0.9949, 0.1742, 0.9761, 0.2162, 0.9325, 0.3829, 0.9606, 0.3322, 0.9854, 0.3568, 0.5238, 0.1636, 0.5777, 0.2222, 0.5351, 0.215, 0.5777, 0.2222, 0.5734, 0.2495, 0.5351, 0.215, 0.6618, 0.1425, 0.7179, 0.05186, 0.7565, 0.09906, 0.7424, 0.1909, 0.6618, 0.1425, 0.7565, 0.09906, 0.7424, 0.1909, 0.6887, 0.2435, 0.6618, 0.1425, 0.7381, 0.2581, 0.7424, 0.1909, 0.7565, 0.233, 0.5777, 0.2222, 0.6618, 0.1425, 0.6887, 0.2435, 0.5535, 0.1315, 0.6618, 0.1425, 0.5777, 0.2222, 0.6749, 0.2775, 0.5777, 0.2222, 0.6887, 0.2435, 0.9286, 0.3826, 0.9828, 0.4191, 0.9066, 0.4305, 0.7691, 0.3613, 0.8118, 0.3129, 0.834, 0.3534, 0.6887, 0.2435, 0.7026, 0.2731, 0.6749, 0.2775, 0.9761, 0.2162, 0.9329, 0.2186, 0.9747, 0.1627, 0.5375, 0.08383, 0.5983, 0.04869, 0.5535, 0.1315, 0.8118, 0.3129, 0.8656, 0.3144, 0.834, 0.3534, 0.6283, 0.4378, 0.677, 0.3524, 0.6976, 0.4767, 0.6976, 0.3508, 0.6976, 0.4767, 0.677, 0.3524, 0.6283, 0.3702, 0.581, 0.4876, 0.5644, 0.4049, 0.9325, 0.3829, 0.8656, 0.3144, 0.9606, 0.3322, 0.7717, 0.424, 0.7369, 0.368, 0.8129, 0.3842, 0.6442, 0.01781, 0.7179, 0.05186, 0.5983, 0.04869, 0.9131, 0.105, 0.8359, 0.2039, 0.8409, 0.09575, 0.5983, 0.04869, 0.5806, 0.02613, 0.6442, 0.01781, 0.9381, 0.2448, 0.8526, 0.2574, 0.9329, 0.2186, 0.6283, 0.3702, 0.5632, 0.314, 0.6283, 0.2931, 0.7767, 0.217, 0.8359, 0.2039, 0.8516, 0.2361, 0.7639, 0.09242, 0.7767, 0.217, 0.7565, 0.1768, 0.8516, 0.2361, 0.9329, 0.2186, 0.8526, 0.2574, 0.8755, 0.4518, 0.8721, 0.3954, 0.9066, 0.4305, 0.8721, 0.3954, 0.9286, 0.3826, 0.9066, 0.4305, 0.8359, 0.2039, 0.7767, 0.217, 0.7639, 0.09242, 0.9539, 0.01781, 0.9131, 0.105, 0.8728, 0.03199, 0.9131, 0.105, 0.9329, 0.2186, 0.8359, 0.2039, 0.9329, 0.2186, 0.8516, 0.2361, 0.8359, 0.2039, 0.9131, 0.105, 0.972, 0.04391, 0.9829, 0.06154, 0.9829, 0.06154, 0.9747, 0.1627, 0.9131, 0.105, 0.7973, 0.4456, 0.7717, 0.424, 0.8129, 0.3842, 0.7639, 0.09242, 0.7732, 0.04648, 0.8029, 0.04848, 0.8029, 0.04848, 0.8728, 0.03199, 0.8409, 0.09575, 0.7732, 0.04648, 0.816, 0.01781, 0.8029, 0.04848, 0.5238, 0.1636, 0.5535, 0.1315, 0.5777, 0.2222, 0.6618, 0.1425, 0.5983, 0.04869, 0.7179, 0.05186, 0.7381, 0.2581, 0.6887, 0.2435, 0.7424, 0.1909, 0.6749, 0.2775, 0.5734, 0.2495, 0.5777, 0.2222, 0.7691, 0.3613, 0.7633, 0.3264, 0.8118, 0.3129, 0.9761, 0.2162, 0.9381, 0.2448, 0.9329, 0.2186, 0.5375, 0.08383, 0.5806, 0.02613, 0.5983, 0.04869, 0.9325, 0.3829, 0.834, 0.3534, 0.8656, 0.3144, 0.7717, 0.424, 0.706, 0.4058, 0.7369, 0.368, 0.709, 0.3658, 0.7633, 0.3264, 0.7691, 0.3613, 0.6283, 0.3702, 0.5644, 0.4049, 0.5632, 0.314, 0.8755, 0.4518, 0.8318, 0.4506, 0.8721, 0.3954, 0.8029, 0.04848, 0.8409, 0.09575, 0.7639, 0.09242, 0.8409, 0.09575, 0.8359, 0.2039, 0.7639, 0.09242, 0.972, 0.04391, 0.9131, 0.105, 0.9539, 0.01781, 0.9131, 0.105, 0.8409, 0.09575, 0.8728, 0.03199, 0.9131, 0.105, 0.9747, 0.1627, 0.9329, 0.2186, 0.8129, 0.3842, 0.8368, 0.3831, 0.8318, 0.4506, 0.8368, 0.3831, 0.8721, 0.3954, 0.8318, 0.4506, 0.8318, 0.4506, 0.7973, 0.4456, 0.8129, 0.3842, 0.6976, 0.3508, 0.677, 0.3524, 0.6619, 0.2931])
me_cube_002.materials.append(mat_matstone)
me_cube_002.use_mirror_x = True
me_cube_002.use_mirror_y = True
me_cube_002.update()
me_cube_004 = bpy.data.meshes.new('Cube.004')
me_cube_004.from_pydata([(-0.05473, 0.7809, -0.2989), (0.8838, -0.5155, -0.6149), (0.991, 0.6917, 0.4137), (-0.95, 0.4405, -0.4187), (-0.57, 0.8032, -0.4173), (-0.3427, 0.912, 0.5654), (-0.8178, -0.6246, -0.7435), (0.8226, 0.4844, -0.6161), (0.7784, -0.01524, 0.2879), (0.1082, -1.221, -1.163), (0.5046, -1.634, -0.1125), (-0.9751, -0.8331, -0.1568), (-0.617, -0.4622, 0.8119), (0.5195, 0.9707, 0.4617), (0.7491, 0.9147, 0.6119), (-0.7885, 0.4143, 0.4108), (-0.4643, 1.128, 0.02689), (-1.005, 0.4927, 0.002783), (1.031, -1.164, -0.03775), (-0.04823, 0.1125, -1.136), (-0.8767, 0.9699, 0.05038), (-0.3618, -1.459, -0.115), (-1.065, -0.287, 0.5944), (-0.7141, -0.896, 0.1805), (-1.452, -0.2664, -0.03732), (1.276, 0.7301, -0.3122), (1.529, 0.4007, 0.0001546), (1.073, -0.4553, 0.01949), (0.1898, 0.2869, 0.9147), (0.3505, 0.9312, -0.04965), (0.8195, 0.97, -0.1707), (0.07982, 1.036, 0.01767), (0.451, -1.356, 0.625), (0.7082, -0.5805, 0.3169), (0.3751, -0.3097, 0.5948)], [], [(7, 30, 25), (33, 27, 8), (6, 19, 9), (5, 16, 20), (0, 31, 29), (10, 1, 18), (1, 27, 18), (19, 3, 4), (0, 19, 4), (0, 7, 19), (30, 0, 29), (1, 19, 7), (9, 19, 1), (26, 1, 7), (8, 27, 26), (3, 20, 4), (7, 25, 26), (20, 15, 5), (21, 6, 9), (20, 16, 4), (9, 10, 21), (32, 21, 10), (11, 21, 23), (0, 16, 31), (31, 5, 13), (24, 3, 6), (28, 12, 34), (6, 11, 24), (17, 24, 15), (11, 22, 24), (23, 12, 22), (32, 23, 21), (22, 15, 24), (25, 2, 26), (2, 8, 26), (12, 23, 32), (2, 28, 8), (28, 15, 12), (15, 22, 12), (28, 14, 13), (13, 5, 28), (29, 31, 13), (32, 18, 33), (33, 8, 34), (18, 27, 33), (10, 9, 1), (19, 6, 3), (30, 7, 0), (26, 27, 1), (3, 17, 20), (20, 17, 15), (21, 11, 6), (0, 4, 16), (31, 16, 5), (24, 17, 3), (11, 23, 22), (25, 30, 2), (33, 34, 32), (34, 12, 32), (14, 28, 2), (28, 34, 8), (28, 5, 15), (13, 14, 30), (14, 2, 30), (30, 29, 13), (32, 10, 18)])
me_cube_004.polygons.foreach_set('use_smooth', [True] * 66)
_uv = me_cube_004.uv_layers.new(name='UVMap')
_uv.uv.foreach_set('vector', [0.6887, 0.2435, 0.7381, 0.2581, 0.7026, 0.2731, 0.8029, 0.04848, 0.816, 0.01781, 0.8728, 0.03199, 0.5983, 0.04869, 0.6618, 0.1425, 0.5535, 0.1315, 0.9747, 0.1627, 0.9949, 0.1742, 0.9761, 0.2162, 0.9022, 0.3738, 0.9347, 0.3274, 0.9687, 0.3471, 0.5238, 0.1636, 0.5777, 0.2222, 0.5351, 0.215, 0.5777, 0.2222, 0.5734, 0.2495, 0.5351, 0.215, 0.6618, 0.1425, 0.7179, 0.05186, 0.7565, 0.09906, 0.7467, 0.1626, 0.6618, 0.1425, 0.7565, 0.09906, 0.7467, 0.1626, 0.6887, 0.2435, 0.6618, 0.1425, 0.7381, 0.2581, 0.7467, 0.1626, 0.7619, 0.2239, 0.5777, 0.2222, 0.6618, 0.1425, 0.6887, 0.2435, 0.5535, 0.1315, 0.6618, 0.1425, 0.5777, 0.2222, 0.6749, 0.2775, 0.5777, 0.2222, 0.6887, 0.2435, 0.9286, 0.3826, 0.9828, 0.4191, 0.9066, 0.4305, 0.7691, 0.3613, 0.8118, 0.3129, 0.834, 0.3534, 0.6887, 0.2435, 0.7026, 0.2731, 0.6749, 0.2775, 0.9761, 0.2162, 0.9329, 0.2186, 0.9747, 0.1627, 0.5375, 0.08383, 0.5983, 0.04869, 0.5535, 0.1315, 0.8118, 0.3129, 0.8656, 0.3144, 0.834, 0.3534, 0.6283, 0.4378, 0.677, 0.3524, 0.6976, 0.4767, 0.6976, 0.3508, 0.6976, 0.4767, 0.677, 0.3524, 0.6283, 0.3702, 0.581, 0.4876, 0.5644, 0.4049, 0.9022, 0.3738, 0.8656, 0.3144, 0.9347, 0.3274, 0.7538, 0.419, 0.7369, 0.368, 0.8129, 0.3842, 0.6442, 0.01781, 0.7179, 0.05186, 0.5983, 0.04869, 0.9131, 0.105, 0.8359, 0.2039, 0.8409, 0.09575, 0.5983, 0.04869, 0.5806, 0.02613, 0.6442, 0.01781, 0.9381, 0.2448, 0.8526, 0.2574, 0.9329, 0.2186, 0.6283, 0.3702, 0.5632, 0.314, 0.6283, 0.2931, 0.7767, 0.217, 0.8359, 0.2039, 0.8516, 0.2361, 0.7639, 0.09242, 0.7767, 0.217, 0.7565, 0.1768, 0.8516, 0.2361, 0.9329, 0.2186, 0.8526, 0.2574, 0.8755, 0.4518, 0.8721, 0.3954, 0.9066, 0.4305, 0.8721, 0.3954, 0.9286, 0.3826, 0.9066, 0.4305, 0.8359, 0.2039, 0.7767, 0.217, 0.7639, 0.09242, 0.9539, 0.01781, 0.9131, 0.105, 0.8728, 0.03199, 0.9131, 0.105, 0.9329, 0.2186, 0.8359, 0.2039, 0.9329, 0.2186, 0.8516, 0.2361, 0.8359, 0.2039, 0.9131, 0.105, 0.972, 0.04391, 0.9829, 0.06154, 0.9829, 0.06154, 0.9747, 0.1627, 0.9131, 0.105, 0.783, 0.4368, 0.7538, 0.419, 0.8129, 0.3842, 0.7639, 0.09242, 0.7732, 0.04648, 0.8029, 0.04848, 0.8029, 0.04848, 0.8728, 0.03199, 0.8409, 0.09575, 0.7732, 0.04648, 0.816, 0.01781, 0.8029, 0.04848, 0.5238, 0.1636, 0.5535, 0.1315, 0.5777, 0.2222, 0.6618, 0.1425, 0.5983, 0.04869, 0.7179, 0.05186, 0.7381, 0.2581, 0.6887, 0.2435, 0.7467, 0.1626, 0.6749, 0.2775, 0.5734, 0.2495, 0.5777, 0.2222, 0.7691, 0.3613, 0.7633, 0.3264, 0.8118, 0.3129, 0.9761, 0.2162, 0.9381, 0.2448, 0.9329, 0.2186, 0.5375, 0.08383, 0.5806, 0.02613, 0.5983, 0.04869, 0.9022, 0.3738, 0.834, 0.3534, 0.8656, 0.3144, 0.7538, 0.419, 0.706, 0.4058, 0.7369, 0.368, 0.709, 0.3658, 0.7633, 0.3264, 0.7691, 0.3613, 0.6283, 0.3702, 0.5644, 0.4049, 0.5632, 0.314, 0.8755, 0.4518, 0.8318, 0.4506, 0.8721, 0.3954, 0.8029, 0.04848, 0.8409, 0.09575, 0.7639, 0.09242, 0.8409, 0.09575, 0.8359, 0.2039, 0.7639, 0.09242, 0.972, 0.04391, 0.9131, 0.105, 0.9539, 0.01781, 0.9131, 0.105, 0.8409, 0.09575, 0.8728, 0.03199, 0.9131, 0.105, 0.9747, 0.1627, 0.9329, 0.2186, 0.8129, 0.3842, 0.8368, 0.3831, 0.8318, 0.4506, 0.8368, 0.3831, 0.8721, 0.3954, 0.8318, 0.4506, 0.8318, 0.4506, 0.783, 0.4368, 0.8129, 0.3842, 0.6976, 0.3508, 0.677, 0.3524, 0.6619, 0.2931])
me_cube_004.materials.append(mat_matstone)
me_cube_004.update()

# ---- objects
ob_cube = bpy.data.objects.new('Cube', me_cube_003)
ob_sun = bpy.data.objects.new('Sun', light_sun)
ob_area = bpy.data.objects.new('Area', light_area)
ob_cube_001 = bpy.data.objects.new('Cube.001', me_cube_005)
ob_cube_002 = bpy.data.objects.new('Cube.002', me_cube_006)
ob_cube_003 = bpy.data.objects.new('Cube.003', me_cube)
ob_cube_004 = bpy.data.objects.new('Cube.004', me_cube_002)
ob_cube_005 = bpy.data.objects.new('Cube.005', me_cube_004)

# ---- transforms, parenting, visibility, modifiers, constraints
ob_cube.location = (0.0, 0.0, 0.7692)
ob_sun.location = (0.0, 0.0, 4.224)
ob_sun.rotation_euler = (0.2661, -0.1869, -0.001744)
ob_area.location = (8.0, 0.0, -0.7807)
ob_area.rotation_euler = (0.0, 3.142, 0.0)
ob_cube_001.location = (0.0, -3.0, 0.7692)
ob_cube_001.rotation_euler = (0.0, -0.0, 1.309)
ob_cube_002.location = (0.0, -6.0, 0.7692)
ob_cube_002.rotation_euler = (0.0, -0.0, -1.658)
_m = ob_cube_002.modifiers.new('Displace', 'DISPLACE')
ob_cube_003.location = (4.0, 0.0, 0.0)
ob_cube_003.scale = (1.7, 1.7, 1.7)
ob_cube_003.use_mesh_mirror_x = True
ob_cube_003.use_mesh_mirror_y = True
ob_cube_004.location = (4.307, -4.264, 0.0)
ob_cube_004.rotation_euler = (0.0, -0.0, -2.182)
ob_cube_004.scale = (1.7, 1.7, 1.7)
ob_cube_004.use_mesh_mirror_x = True
ob_cube_004.use_mesh_mirror_y = True
ob_cube_005.location = (3.929, -9.228, 0.0)
ob_cube_005.rotation_euler = (0.0, -0.0, -4.108)
ob_cube_005.scale = (1.7, 1.7, 1.7)

# ---- collection membership
col_collection.objects.link(ob_cube)
col_collection.objects.link(ob_sun)
col_collection.objects.link(ob_area)
col_collection.objects.link(ob_cube_001)
col_collection.objects.link(ob_cube_002)
col_collection.objects.link(ob_cube_003)
col_collection.objects.link(ob_cube_004)
col_collection.objects.link(ob_cube_005)

# ---- scene / render settings (as saved in the file)
scene.frame_start = 1; scene.frame_end = 250; scene.frame_set(10)
scene.render.engine = 'BLENDER_EEVEE_NEXT'
scene.cycles.sampling_pattern = 'TABULATED_SOBOL'
scene.view_settings.view_transform = 'Filmic'
bpy.context.view_layer.update()

# ---- added for rendering (the .blend has no active camera): camera
cam_auto = bpy.data.cameras.new('AutoCamera')
cam_auto.lens = 50.0
cam_auto.sensor_width = 36.0
cam_auto.clip_end = 1000.0
ob_auto_camera = bpy.data.objects.new('AutoCamera', cam_auto)
scene.collection.objects.link(ob_auto_camera)
ob_auto_camera.location = (19.3145, -25.0663, 13.9092)
ob_auto_camera.rotation_euler = (1.09748, -7.21219e-08, 0.694738)
scene.camera = ob_auto_camera
bpy.context.view_layer.update()
